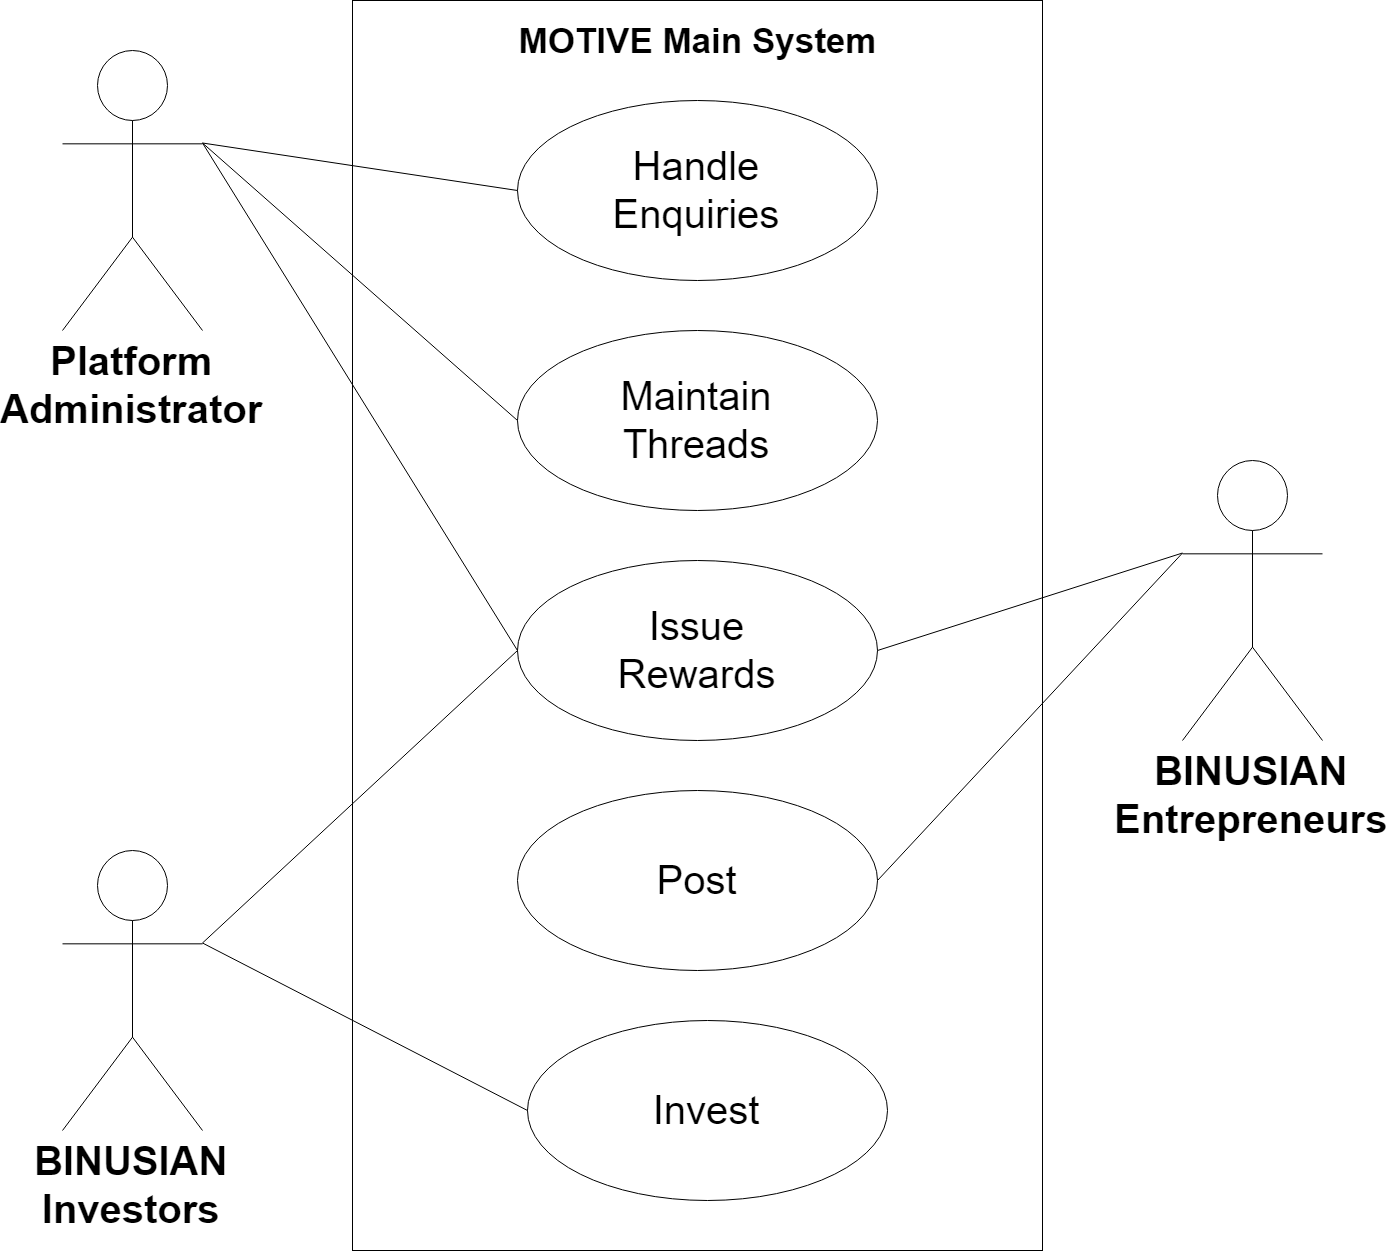

The diagram above was exported from draw.io. Its source (the exported page's mxGraphModel, read from the mxfile embedded in the PNG):
<mxGraphModel dx="1885" dy="1045" grid="1" gridSize="10" guides="1" tooltips="1" connect="1" arrows="1" fold="1" page="1" pageScale="1" pageWidth="850" pageHeight="1100" math="0" shadow="0">
  <root>
    <mxCell id="0" />
    <mxCell id="1" parent="0" />
    <mxCell id="c6f89A4TzEc9PpCQ-OuZ-2" value="" style="rounded=0;whiteSpace=wrap;html=1;fillColor=none;" vertex="1" parent="1">
      <mxGeometry x="530" y="60" width="690" height="1250" as="geometry" />
    </mxCell>
    <mxCell id="c6f89A4TzEc9PpCQ-OuZ-3" value="&lt;b style=&quot;font-size: 40px&quot;&gt;Platform&lt;br&gt;Administrator&lt;/b&gt;&lt;br&gt;" style="shape=umlActor;verticalLabelPosition=bottom;labelBackgroundColor=#ffffff;verticalAlign=top;html=1;outlineConnect=0;fillColor=none;" vertex="1" parent="1">
      <mxGeometry x="240" y="110" width="140" height="280" as="geometry" />
    </mxCell>
    <mxCell id="c6f89A4TzEc9PpCQ-OuZ-8" value="&lt;span style=&quot;font-size: 40px&quot;&gt;&lt;b&gt;BINUSIAN&lt;br&gt;Entrepreneurs&lt;/b&gt;&lt;/span&gt;&lt;br&gt;" style="shape=umlActor;verticalLabelPosition=bottom;labelBackgroundColor=#ffffff;verticalAlign=top;html=1;outlineConnect=0;fillColor=none;" vertex="1" parent="1">
      <mxGeometry x="1360" y="520" width="140" height="280" as="geometry" />
    </mxCell>
    <mxCell id="c6f89A4TzEc9PpCQ-OuZ-11" value="&lt;span style=&quot;font-size: 40px&quot;&gt;&lt;b&gt;BINUSIAN&lt;br&gt;Investors&lt;br&gt;&lt;/b&gt;&lt;/span&gt;" style="shape=umlActor;verticalLabelPosition=bottom;labelBackgroundColor=#ffffff;verticalAlign=top;html=1;outlineConnect=0;fillColor=none;" vertex="1" parent="1">
      <mxGeometry x="240" y="910" width="140" height="280" as="geometry" />
    </mxCell>
    <mxCell id="c6f89A4TzEc9PpCQ-OuZ-12" value="&lt;font style=&quot;font-size: 40px&quot;&gt;Handle&lt;br&gt;Enquiries&lt;/font&gt;&lt;br&gt;" style="ellipse;whiteSpace=wrap;html=1;fillColor=none;" vertex="1" parent="1">
      <mxGeometry x="695" y="160" width="360" height="180" as="geometry" />
    </mxCell>
    <mxCell id="c6f89A4TzEc9PpCQ-OuZ-13" value="&lt;span style=&quot;font-size: 40px&quot;&gt;Maintain&lt;br&gt;Threads&lt;/span&gt;&lt;br&gt;" style="ellipse;whiteSpace=wrap;html=1;fillColor=none;" vertex="1" parent="1">
      <mxGeometry x="695" y="390" width="360" height="180" as="geometry" />
    </mxCell>
    <mxCell id="c6f89A4TzEc9PpCQ-OuZ-14" value="&lt;span style=&quot;font-size: 40px&quot;&gt;Issue&lt;br&gt;Rewards&lt;/span&gt;&lt;br&gt;" style="ellipse;whiteSpace=wrap;html=1;fillColor=none;" vertex="1" parent="1">
      <mxGeometry x="695" y="620" width="360" height="180" as="geometry" />
    </mxCell>
    <mxCell id="c6f89A4TzEc9PpCQ-OuZ-15" value="&lt;span style=&quot;font-size: 40px&quot;&gt;Post&lt;/span&gt;&lt;br&gt;" style="ellipse;whiteSpace=wrap;html=1;fillColor=none;" vertex="1" parent="1">
      <mxGeometry x="695" y="850" width="360" height="180" as="geometry" />
    </mxCell>
    <mxCell id="c6f89A4TzEc9PpCQ-OuZ-16" value="&lt;span style=&quot;font-size: 40px&quot;&gt;Invest&lt;/span&gt;&lt;br&gt;" style="ellipse;whiteSpace=wrap;html=1;fillColor=none;" vertex="1" parent="1">
      <mxGeometry x="705" y="1080" width="360" height="180" as="geometry" />
    </mxCell>
    <mxCell id="c6f89A4TzEc9PpCQ-OuZ-17" value="&lt;font style=&quot;font-size: 35px&quot;&gt;&lt;b&gt;MOTIVE Main System&lt;/b&gt;&lt;/font&gt;" style="text;html=1;strokeColor=none;fillColor=none;align=center;verticalAlign=middle;whiteSpace=wrap;rounded=0;" vertex="1" parent="1">
      <mxGeometry x="632.5" y="90" width="485" height="20" as="geometry" />
    </mxCell>
    <mxCell id="c6f89A4TzEc9PpCQ-OuZ-18" value="" style="endArrow=none;html=1;entryX=0;entryY=0.5;entryDx=0;entryDy=0;exitX=1;exitY=0.3333333333333333;exitDx=0;exitDy=0;exitPerimeter=0;" edge="1" parent="1" source="c6f89A4TzEc9PpCQ-OuZ-3" target="c6f89A4TzEc9PpCQ-OuZ-12">
      <mxGeometry width="50" height="50" relative="1" as="geometry">
        <mxPoint x="360" y="680" as="sourcePoint" />
        <mxPoint x="410" y="630" as="targetPoint" />
      </mxGeometry>
    </mxCell>
    <mxCell id="c6f89A4TzEc9PpCQ-OuZ-19" value="" style="endArrow=none;html=1;entryX=0;entryY=0.5;entryDx=0;entryDy=0;exitX=1;exitY=0.3333333333333333;exitDx=0;exitDy=0;exitPerimeter=0;" edge="1" parent="1" source="c6f89A4TzEc9PpCQ-OuZ-3" target="c6f89A4TzEc9PpCQ-OuZ-13">
      <mxGeometry width="50" height="50" relative="1" as="geometry">
        <mxPoint x="400" y="640" as="sourcePoint" />
        <mxPoint x="450" y="590" as="targetPoint" />
      </mxGeometry>
    </mxCell>
    <mxCell id="c6f89A4TzEc9PpCQ-OuZ-20" value="" style="endArrow=none;html=1;entryX=0;entryY=0.5;entryDx=0;entryDy=0;exitX=1;exitY=0.3333333333333333;exitDx=0;exitDy=0;exitPerimeter=0;" edge="1" parent="1" source="c6f89A4TzEc9PpCQ-OuZ-3" target="c6f89A4TzEc9PpCQ-OuZ-14">
      <mxGeometry width="50" height="50" relative="1" as="geometry">
        <mxPoint x="310" y="760" as="sourcePoint" />
        <mxPoint x="360" y="710" as="targetPoint" />
      </mxGeometry>
    </mxCell>
    <mxCell id="c6f89A4TzEc9PpCQ-OuZ-21" value="" style="endArrow=none;html=1;entryX=0;entryY=0.3333333333333333;entryDx=0;entryDy=0;entryPerimeter=0;exitX=1;exitY=0.5;exitDx=0;exitDy=0;" edge="1" parent="1" source="c6f89A4TzEc9PpCQ-OuZ-14" target="c6f89A4TzEc9PpCQ-OuZ-8">
      <mxGeometry width="50" height="50" relative="1" as="geometry">
        <mxPoint x="1110" y="680" as="sourcePoint" />
        <mxPoint x="1160" y="630" as="targetPoint" />
      </mxGeometry>
    </mxCell>
    <mxCell id="c6f89A4TzEc9PpCQ-OuZ-22" value="" style="endArrow=none;html=1;exitX=1;exitY=0.3333333333333333;exitDx=0;exitDy=0;exitPerimeter=0;entryX=0;entryY=0.5;entryDx=0;entryDy=0;" edge="1" parent="1" source="c6f89A4TzEc9PpCQ-OuZ-11" target="c6f89A4TzEc9PpCQ-OuZ-16">
      <mxGeometry width="50" height="50" relative="1" as="geometry">
        <mxPoint x="430" y="780" as="sourcePoint" />
        <mxPoint x="480" y="730" as="targetPoint" />
      </mxGeometry>
    </mxCell>
    <mxCell id="c6f89A4TzEc9PpCQ-OuZ-23" value="" style="endArrow=none;html=1;entryX=0;entryY=0.3333333333333333;entryDx=0;entryDy=0;entryPerimeter=0;exitX=1;exitY=0.5;exitDx=0;exitDy=0;" edge="1" parent="1" source="c6f89A4TzEc9PpCQ-OuZ-15" target="c6f89A4TzEc9PpCQ-OuZ-8">
      <mxGeometry width="50" height="50" relative="1" as="geometry">
        <mxPoint x="1130" y="830" as="sourcePoint" />
        <mxPoint x="1180" y="780" as="targetPoint" />
      </mxGeometry>
    </mxCell>
    <mxCell id="c6f89A4TzEc9PpCQ-OuZ-24" value="" style="endArrow=none;html=1;entryX=0;entryY=0.5;entryDx=0;entryDy=0;exitX=1;exitY=0.3333333333333333;exitDx=0;exitDy=0;exitPerimeter=0;" edge="1" parent="1" source="c6f89A4TzEc9PpCQ-OuZ-11" target="c6f89A4TzEc9PpCQ-OuZ-14">
      <mxGeometry width="50" height="50" relative="1" as="geometry">
        <mxPoint x="360" y="820" as="sourcePoint" />
        <mxPoint x="410" y="770" as="targetPoint" />
      </mxGeometry>
    </mxCell>
  </root>
</mxGraphModel>